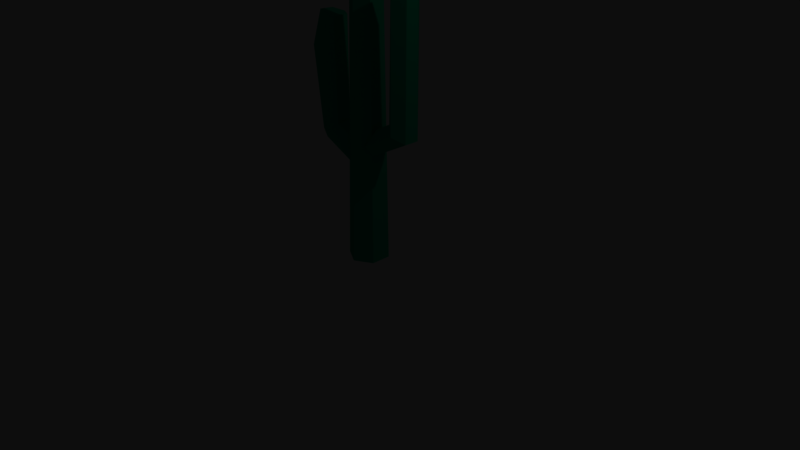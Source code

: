 # Source: cactus.blend  (saved by Blender 2.78.0; exported with 4.5.12 LTS)
import bpy
from mathutils import Matrix  # noqa: F401  (used for matrix-valued properties, if any)

bpy.ops.wm.read_factory_settings(use_empty=True)
scene = bpy.context.scene
scene.name = 'Scene'

# ---- collections
col_collection_1 = bpy.data.collections.new('Collection 1'); scene.collection.children.link(col_collection_1)
col_collection_2 = bpy.data.collections.new('Collection 2'); scene.collection.children.link(col_collection_2)
col_collection_2.hide_render = True
col_collection_2.hide_viewport = True

# ---- materials (node trees are filled in below, after node groups)
mat_hi = bpy.data.materials.new('Hi')
mat_hi.alpha_threshold = 0.0
mat_hi.use_transparent_shadow = False
mat_hi.diffuse_color = (0.0, 0.5294, 0.3176, 1.0)
mat_hi.roughness = 0.5
mat_hi_dual = bpy.data.materials.new('Hi Dual')
mat_hi_dual.alpha_threshold = 0.0
mat_hi_dual.use_transparent_shadow = False
mat_hi_dual.diffuse_color = (0.0, 0.5294, 0.3176, 1.0)
mat_hi_dual.roughness = 0.5

# ---- material node trees

# ---- world
world_world = bpy.data.worlds.new('World'); scene.world = world_world
world_world.color = (0.05088, 0.05088, 0.05088)
world_world.use_sun_shadow = False
world_world.sun_shadow_jitter_overblur = 0.0
world_world.cycles.sampling_method = 'MANUAL'

# ---- cameras
cam_camera = bpy.data.cameras.new('Camera')
cam_camera.clip_end = 100.0
cam_camera.lens = 35.0
cam_camera.sensor_width = 32.0
cam_camera.sensor_height = 18.0
cam_camera.ortho_scale = 7.314
cam_camera.dof.focus_distance = 0.0
cam_camera.dof.aperture_fstop = 128.0

# ---- lights
light_lamp = bpy.data.lights.new('Lamp', 'POINT')
light_lamp.transmission_factor = 0.0
light_lamp.cutoff_distance = 30.0
light_lamp.energy = 100.0
light_lamp.shadow_buffer_clip_start = 1.001
light_lamp.shadow_soft_size = 0.1
light_lamp.shadow_maximum_resolution = 0.006
light_lamp.use_absolute_resolution = True

# ---- meshes
me_cilindro_104 = bpy.data.meshes.new('Cilindro.104')
me_cilindro_104.from_pydata([(-3.92e-08, -0.2596, 0.001704), (-0.06318, -0.107, 3.919), (-0.2248, -0.1298, 0.001704), (-0.2319, -0.01068, 3.904), (-0.2248, 0.1298, 0.001704), (-0.2322, 0.1836, 3.89), (-0.06391, 0.2816, 3.891), (0.1048, 0.1853, 3.905), (0.2248, -0.1298, 0.001704), (0.1052, -0.008983, 3.919), (0.2261, 0.1315, 0.001753), (0.02783, 0.2514, 0.002969), (-0.08218, -0.1431, 1.257), (-0.7641, 0.00955, 2.98), (-0.9044, 0.07716, 2.977), (-0.0648, 0.1238, 1.219), (-0.8751, 0.241, 2.977), (-0.7424, 0.3238, 2.941), (-0.0409, 0.002694, 1.44), (-0.598, 0.2402, 2.941), (-0.6141, 0.04363, 2.931), (-0.6509, -0.139, 1.58), (-1.004, 0.03092, 2.531), (-0.7058, -0.04489, 1.423), (-0.9745, 0.274, 2.729), (-0.6917, 0.145, 1.411), (-0.6221, 0.2498, 1.555), (-0.49, 0.1495, 1.666), (-0.4818, -0.04761, 1.648), (0.1633, 0.1561, 1.494), (0.5621, 0.1112, 3.521), (0.775, 0.07408, 3.534), (0.1827, -0.08045, 1.419), (0.764, -0.0788, 3.536), (0.1477, -0.1609, 1.554), (0.1067, -2.93e-07, 1.708), (0.5448, -0.1066, 3.517), (0.6228, 0.1908, 1.808), (0.659, 0.2113, 3.348), (0.7699, 0.09542, 1.732), (0.7699, -0.09542, 1.732), (0.659, -0.2113, 3.348), (0.6228, -0.1908, 1.808), (0.4758, 0.09542, 1.883), (0.4993, -0.09495, 1.908)], [], [(9, 8, 10, 7), (27, 18, 15, 26), (40, 33, 41, 42), (4, 2, 3, 5), (23, 25, 15, 12), (17, 26, 25, 24, 16), (33, 31, 30, 36), (29, 35, 43, 37), (14, 22, 23, 21, 13), (27, 19, 20, 28), (22, 14, 16, 24), (31, 33, 40, 39), (16, 14, 13, 20, 19, 17), (32, 40, 42, 34), (7, 10, 11, 6), (22, 24, 25, 23), (1, 0, 8, 9), (12, 18, 28, 21), (39, 40, 32, 29), (7, 6, 5, 3, 1, 9), (0, 1, 3, 2), (34, 42, 44, 35), (38, 31, 39, 37), (18, 27, 28), (15, 25, 26), (21, 23, 12), (4, 5, 6, 11), (38, 30, 31), (33, 36, 41), (35, 44, 43), (37, 39, 29), (41, 36, 44, 42), (30, 43, 44, 36), (19, 27, 26, 17), (38, 37, 43, 30), (13, 21, 28, 20)])
me_cilindro_104.polygons.foreach_set('use_smooth', [True] * 36)
_k = set([(0, 1), (0, 2), (0, 8), (1, 3), (1, 9), (2, 3), (2, 4), (3, 5), (4, 5), (4, 11), (5, 6), (6, 7), (6, 11), (7, 9), (7, 10), (8, 9), (8, 10), (10, 11), (12, 21), (12, 23), (13, 14), (13, 20), (13, 21), (14, 16), (14, 22), (15, 25), (15, 26), (16, 17), (16, 24), (17, 19), (17, 26), (18, 27), (18, 28), (19, 20), (19, 27), (20, 28), (21, 23), (22, 23), (22, 24), (23, 25), (24, 25), (25, 26), (27, 28), (29, 37), (29, 39), (30, 31), (30, 36), (30, 38), (30, 43), (31, 33), (31, 38), (31, 39), (32, 40), (33, 36), (33, 40), (33, 41), (34, 42), (35, 43), (35, 44), (36, 41), (36, 44), (37, 38), (37, 39), (39, 40), (40, 42), (41, 42), (42, 44), (43, 44)])
me_cilindro_104.attributes.new('sharp_edge', 'BOOLEAN', 'EDGE').data.foreach_set('value', [ (min(e.vertices), max(e.vertices)) in _k for e in me_cilindro_104.edges])
_uv = me_cilindro_104.uv_layers.new(name='Mapa UV')
_uv.uv.foreach_set('vector', [0.3709, 0.8244, 0.3709, 0.9725, 0.3709, 0.9725, 0.3709, 0.8244, 0.2665, 0.857, 0.2654, 0.8369, 0.2654, 0.8244, 0.2642, 0.8576, 0.2518, 0.8699, 0.225, 0.9725, 0.2319, 0.958, 0.2534, 0.8689, 0.3709, 0.8244, 0.3709, 0.9725, 0.3709, 0.8244, 0.2228, 0.8244, 0.2671, 0.8558, 0.2658, 0.8557, 0.2654, 0.8244, 0.268, 0.8339, 0.2657, 0.9165, 0.2642, 0.8576, 0.2658, 0.8557, 0.2669, 0.9103, 0.267, 0.917, 0.225, 0.9725, 0.2228, 0.9631, 0.2263, 0.9573, 0.2269, 0.9599, 0.2637, 0.8419, 0.2585, 0.8511, 0.2514, 0.8676, 0.2503, 0.8687, 0.2684, 0.9197, 0.27, 0.9037, 0.2671, 0.8558, 0.269, 0.8575, 0.2694, 0.9264, 0.2665, 0.857, 0.2662, 0.9194, 0.2694, 0.9217, 0.2668, 0.8556, 0.27, 0.9037, 0.2684, 0.9197, 0.267, 0.917, 0.2669, 0.9103, 0.2228, 0.9631, 0.225, 0.9725, 0.2518, 0.8699, 0.2509, 0.8697, 0.267, 0.917, 0.2684, 0.9197, 0.2694, 0.9264, 0.2694, 0.9217, 0.2662, 0.9194, 0.2657, 0.9165, 0.2637, 0.8244, 0.2518, 0.8699, 0.2534, 0.8689, 0.2585, 0.8412, 0.2228, 0.8244, 0.3709, 0.9725, 0.3709, 0.9725, 0.3709, 0.8244, 0.27, 0.9037, 0.2669, 0.9103, 0.2658, 0.8557, 0.2671, 0.8558, 0.2228, 0.8244, 0.3709, 0.9725, 0.2228, 0.8244, 0.3709, 0.8244, 0.268, 0.8339, 0.2654, 0.8369, 0.2668, 0.8556, 0.269, 0.8575, 0.2509, 0.8697, 0.2518, 0.8699, 0.2637, 0.8244, 0.2637, 0.8419, 0.2228, 0.8244, 0.3709, 0.8244, 0.3709, 0.9725, 0.3709, 0.8244, 0.3709, 0.9725, 0.3709, 0.8244, 0.2228, 0.8244, 0.3709, 0.9725, 0.3709, 0.8244, 0.3709, 0.9725, 0.2585, 0.8412, 0.2534, 0.8689, 0.2532, 0.8698, 0.2585, 0.8511, 0.2254, 0.9519, 0.2228, 0.9631, 0.2509, 0.8697, 0.2503, 0.8687, 0.2654, 0.8369, 0.2665, 0.857, 0.2668, 0.8556, 0.2654, 0.8244, 0.2658, 0.8557, 0.2642, 0.8576, 0.269, 0.8575, 0.2671, 0.8558, 0.268, 0.8339, 0.3709, 0.9725, 0.3709, 0.9725, 0.3709, 0.8244, 0.3709, 0.8244, 0.2254, 0.9519, 0.2263, 0.9573, 0.2228, 0.9631, 0.225, 0.9725, 0.2269, 0.9599, 0.2319, 0.958, 0.2585, 0.8511, 0.2532, 0.8698, 0.2514, 0.8676, 0.2503, 0.8687, 0.2509, 0.8697, 0.2637, 0.8419, 0.2319, 0.958, 0.2269, 0.9599, 0.2532, 0.8698, 0.2534, 0.8689, 0.2263, 0.9573, 0.2514, 0.8676, 0.2532, 0.8698, 0.2269, 0.9599, 0.2662, 0.9194, 0.2665, 0.857, 0.2642, 0.8576, 0.2657, 0.9165, 0.2254, 0.9519, 0.2503, 0.8687, 0.2514, 0.8676, 0.2263, 0.9573, 0.2694, 0.9264, 0.269, 0.8575, 0.2668, 0.8556, 0.2694, 0.9217])
_ca = me_cilindro_104.color_attributes.new('Col', 'BYTE_COLOR', 'CORNER')
_ca.data.foreach_set('color', [0.2195, 0.2874, 0.0331, 1.0, 0.2195, 0.2874, 0.0331, 1.0, 0.2195, 0.2874, 0.0331, 1.0, 0.2195, 0.2874, 0.0331, 1.0, 0.2195, 0.2874, 0.0331, 1.0, 0.2195, 0.2874, 0.0331, 1.0, 0.2195, 0.2874, 0.0331, 1.0, 0.2195, 0.2874, 0.0331, 1.0, 0.2195, 0.2874, 0.0331, 1.0, 0.2195, 0.2874, 0.0331, 1.0, 0.2195, 0.2874, 0.0331, 1.0, 0.2195, 0.2874, 0.0331, 1.0, 0.2195, 0.2874, 0.0331, 1.0, 0.2195, 0.2874, 0.0331, 1.0, 0.2195, 0.2874, 0.0331, 1.0, 0.2195, 0.2874, 0.0331, 1.0, 0.2195, 0.2874, 0.0331, 1.0, 0.2195, 0.2874, 0.0331, 1.0, 0.2195, 0.2874, 0.0331, 1.0, 0.2195, 0.2874, 0.0331, 1.0, 0.2195, 0.2874, 0.0331, 1.0, 0.2195, 0.2874, 0.0331, 1.0, 0.2195, 0.2874, 0.0331, 1.0, 0.2195, 0.2874, 0.0331, 1.0, 0.2195, 0.2874, 0.0331, 1.0, 0.2195, 0.2874, 0.0331, 1.0, 0.2195, 0.2874, 0.0331, 1.0, 0.2195, 0.2874, 0.0331, 1.0, 0.2195, 0.2874, 0.0331, 1.0, 0.2195, 0.2874, 0.0331, 1.0, 0.2195, 0.2874, 0.0331, 1.0, 0.2195, 0.2874, 0.0331, 1.0, 0.2195, 0.2874, 0.0331, 1.0, 0.2195, 0.2874, 0.0331, 1.0, 0.2195, 0.2874, 0.0331, 1.0, 0.2195, 0.2874, 0.0331, 1.0, 0.2195, 0.2874, 0.0331, 1.0, 0.2195, 0.2874, 0.0331, 1.0, 0.2195, 0.2874, 0.0331, 1.0, 0.2195, 0.2874, 0.0331, 1.0, 0.2195, 0.2874, 0.0331, 1.0, 0.2195, 0.2874, 0.0331, 1.0, 0.2195, 0.2874, 0.0331, 1.0, 0.2195, 0.2874, 0.0331, 1.0, 0.2195, 0.2874, 0.0331, 1.0, 0.2195, 0.2874, 0.0331, 1.0, 0.2195, 0.2874, 0.0331, 1.0, 0.2195, 0.2874, 0.0331, 1.0, 0.2195, 0.2874, 0.0331, 1.0, 0.2195, 0.2874, 0.0331, 1.0, 0.2195, 0.2874, 0.0331, 1.0, 0.2195, 0.2874, 0.0331, 1.0, 0.2195, 0.2874, 0.0331, 1.0, 0.2195, 0.2874, 0.0331, 1.0, 0.2195, 0.2874, 0.0331, 1.0, 0.2195, 0.2874, 0.0331, 1.0, 0.2195, 0.2874, 0.0331, 1.0, 0.2195, 0.2874, 0.0331, 1.0, 0.2195, 0.2874, 0.0331, 1.0, 0.2195, 0.2874, 0.0331, 1.0, 0.2195, 0.2874, 0.0331, 1.0, 0.2195, 0.2874, 0.0331, 1.0, 0.2195, 0.2874, 0.0331, 1.0, 0.2195, 0.2874, 0.0331, 1.0, 0.2195, 0.2874, 0.0331, 1.0, 0.2195, 0.2874, 0.0331, 1.0, 0.2195, 0.2874, 0.0331, 1.0, 0.2195, 0.2874, 0.0331, 1.0, 0.2195, 0.2874, 0.0331, 1.0, 0.2195, 0.2874, 0.0331, 1.0, 0.2195, 0.2874, 0.0331, 1.0, 0.2195, 0.2874, 0.0331, 1.0, 0.2195, 0.2874, 0.0331, 1.0, 0.2195, 0.2874, 0.0331, 1.0, 0.2195, 0.2874, 0.0331, 1.0, 0.2195, 0.2874, 0.0331, 1.0, 0.2195, 0.2874, 0.0331, 1.0, 0.2195, 0.2874, 0.0331, 1.0, 0.2195, 0.2874, 0.0331, 1.0, 0.2195, 0.2874, 0.0331, 1.0, 0.2195, 0.2874, 0.0331, 1.0, 0.2195, 0.2874, 0.0331, 1.0, 0.2195, 0.2874, 0.0331, 1.0, 0.2195, 0.2874, 0.0331, 1.0, 0.2195, 0.2874, 0.0331, 1.0, 0.2195, 0.2874, 0.0331, 1.0, 0.2195, 0.2874, 0.0331, 1.0, 0.2195, 0.2874, 0.0331, 1.0, 0.2195, 0.2874, 0.0331, 1.0, 0.2195, 0.2874, 0.0331, 1.0, 0.2195, 0.2874, 0.0331, 1.0, 0.2195, 0.2874, 0.0331, 1.0, 0.2195, 0.2874, 0.0331, 1.0, 0.2195, 0.2874, 0.0331, 1.0, 0.2195, 0.2874, 0.0331, 1.0, 0.2195, 0.2874, 0.0331, 1.0, 0.2195, 0.2874, 0.0331, 1.0, 0.2195, 0.2874, 0.0331, 1.0, 0.2195, 0.2874, 0.0331, 1.0, 0.2195, 0.2874, 0.0331, 1.0, 0.2195, 0.2874, 0.0331, 1.0, 0.2195, 0.2874, 0.0331, 1.0, 0.2195, 0.2874, 0.0331, 1.0, 0.2195, 0.2874, 0.0331, 1.0, 0.2195, 0.2874, 0.0331, 1.0, 0.2195, 0.2874, 0.0331, 1.0, 0.2195, 0.2874, 0.0331, 1.0, 0.2195, 0.2874, 0.0331, 1.0, 0.2195, 0.2874, 0.0331, 1.0, 0.2195, 0.2874, 0.0331, 1.0, 0.2195, 0.2874, 0.0331, 1.0, 0.2195, 0.2874, 0.0331, 1.0, 0.2195, 0.2874, 0.0331, 1.0, 0.2195, 0.2874, 0.0331, 1.0, 0.2195, 0.2874, 0.0331, 1.0, 0.2195, 0.2874, 0.0331, 1.0, 0.2195, 0.2874, 0.0331, 1.0, 0.2195, 0.2874, 0.0331, 1.0, 0.2195, 0.2874, 0.0331, 1.0, 0.2195, 0.2874, 0.0331, 1.0, 0.2195, 0.2874, 0.0331, 1.0, 0.2195, 0.2874, 0.0331, 1.0, 0.2195, 0.2874, 0.0331, 1.0, 0.2195, 0.2874, 0.0331, 1.0, 0.2195, 0.2874, 0.0331, 1.0, 0.2195, 0.2874, 0.0331, 1.0, 0.2195, 0.2874, 0.0331, 1.0, 0.2195, 0.2874, 0.0331, 1.0, 0.2195, 0.2874, 0.0331, 1.0, 0.2195, 0.2874, 0.0331, 1.0, 0.2195, 0.2874, 0.0331, 1.0, 0.2195, 0.2874, 0.0331, 1.0, 0.2195, 0.2874, 0.0331, 1.0, 0.2195, 0.2874, 0.0331, 1.0, 0.2195, 0.2874, 0.0331, 1.0, 0.2195, 0.2874, 0.0331, 1.0, 0.2195, 0.2874, 0.0331, 1.0, 0.2195, 0.2874, 0.0331, 1.0, 0.2195, 0.2874, 0.0331, 1.0, 0.2195, 0.2874, 0.0331, 1.0, 0.2195, 0.2874, 0.0331, 1.0, 0.2195, 0.2874, 0.0331, 1.0, 0.2195, 0.2874, 0.0331, 1.0])
me_cilindro_104.materials.append(mat_hi)
me_cilindro_104.use_remesh_preserve_volume = False
me_cilindro_104.use_remesh_preserve_attributes = False
me_cilindro_104.use_mirror_vertex_groups = False
me_cilindro_104.update()
me_cilindro_104.normals_split_custom_set([tuple(v) for v in zip(*[iter([0.9995, -0.005435, 0.03037, 0.9995, -0.0009439, 0.03081, 0.9995, 0.003424, 0.03146, 0.9995, -0.0009439, 0.03081, 0.4988, 0.848, 0.1794, 0.4242, 0.8327, 0.3559, 0.4242, 0.8327, 0.3559, 0.4955, 0.8479, 0.1885, 0.6723, -0.7402, -0.006937, 0.6723, -0.7402, -0.006937, 0.6723, -0.7402, -0.006937, 0.6723, -0.7402, -0.006937, -1.0, -0.004898, -0.002662, -1.0, -0.001994, -0.001634, -1.0, -0.0008607, -0.001834, -1.0, 0.0002695, -0.002051, -0.2813, -0.08552, -0.9558, -0.2813, -0.08552, -0.9558, -0.2813, -0.08552, -0.9558, -0.2813, -0.08552, -0.9558, -0.3475, 0.9335, -0.08891, -0.3475, 0.9335, -0.08891, -0.3475, 0.9335, -0.08891, -0.3475, 0.9335, -0.08891, -0.3475, 0.9335, -0.08891, -0.07531, -0.0002873, 0.9972, -0.07531, -0.0002873, 0.9972, -0.07531, -0.0002873, 0.9972, -0.07531, -0.0002873, 0.9972, -0.385, 0.8136, 0.4357, -0.385, 0.8136, 0.4357, -0.5065, 0.8256, 0.2487, -0.5199, 0.8242, 0.2244, -0.4004, -0.9156, 0.03703, -0.4004, -0.9156, 0.03703, -0.4004, -0.9156, 0.03703, -0.4004, -0.9156, 0.03703, -0.4004, -0.9156, 0.03703, 0.9951, -0.02653, 0.09536, 0.9951, -0.02653, 0.09536, 0.9951, -0.02653, 0.09536, 0.9951, -0.02653, 0.09536, -0.9615, 0.004691, 0.2747, -0.9615, 0.004691, 0.2747, -0.9615, 0.004691, 0.2747, -0.9615, 0.004691, 0.2747, 0.9995, -0.03199, 0.0001769, 0.9995, -0.03199, 0.0001769, 0.9995, -0.03199, 0.0001769, 0.9995, -0.03199, 0.0001769, 0.1455, 0.05558, 0.9878, 0.1455, 0.05558, 0.9878, 0.1455, 0.05558, 0.9878, 0.1455, 0.05558, 0.9878, 0.1455, 0.05558, 0.9878, 0.1455, 0.05558, 0.9878, 0.231, -0.8354, -0.4987, 0.231, -0.8354, -0.4987, 0.231, -0.8354, -0.4987, 0.231, -0.8354, -0.4987, 0.5076, 0.8616, 0.004594, 0.5076, 0.8616, 0.004594, 0.5076, 0.8616, 0.004594, 0.5076, 0.8616, 0.004594, -0.9492, 0.1989, -0.2439, -0.9492, 0.1989, -0.2439, -0.9492, 0.1989, -0.2439, -0.9492, 0.1989, -0.2439, 0.5008, -0.8645, 0.04187, 0.5008, -0.8645, 0.04187, 0.4989, -0.8657, 0.04156, 0.5008, -0.8645, 0.04187, 0.304, -0.806, 0.5079, 0.304, -0.806, 0.5079, 0.3351, -0.8789, 0.3395, 0.3412, -0.8929, 0.2939, 0.4224, 0.1749, -0.8894, 0.4224, 0.1749, -0.8894, 0.4224, 0.1749, -0.8894, 0.4224, 0.1749, -0.8894, -0.04437, 0.07101, 0.9965, -0.04437, 0.07101, 0.9965, -0.04437, 0.07101, 0.9965, -0.04437, 0.07101, 0.9965, -0.04437, 0.07101, 0.9965, -0.04437, 0.07101, 0.9965, -0.4987, -0.8664, 0.02563, -0.4987, -0.8664, 0.02563, -0.4987, -0.8664, 0.02563, -0.4987, -0.8664, 0.02563, -0.3827, -0.7627, 0.5213, -0.3827, -0.7627, 0.5213, -0.3827, -0.7627, 0.5213, -0.3827, -0.7627, 0.5213, 0.6643, 0.7474, -0.008008, 0.6643, 0.7474, -0.008008, 0.6643, 0.7474, -0.008008, 0.6643, 0.7474, -0.008008, 0.4314, -0.06599, 0.8997, 0.4314, -0.06599, 0.8997, 0.4314, -0.06599, 0.8997, -0.1362, 0.8312, -0.539, -0.1362, 0.8312, -0.539, -0.1362, 0.8312, -0.539, -0.2514, -0.8666, -0.431, -0.2514, -0.8666, -0.431, -0.2514, -0.8666, -0.431, -0.4624, 0.8865, -0.01546, -0.4624, 0.8865, -0.01546, -0.4624, 0.8865, -0.01546, -0.4624, 0.8865, -0.01546, 0.112, 0.8326, 0.5424, 0.112, 0.8326, 0.5424, 0.112, 0.8326, 0.5424, 0.05609, -0.8317, 0.5524, 0.05609, -0.8317, 0.5524, 0.05609, -0.8317, 0.5524, -0.4413, 0.0644, 0.895, -0.4413, 0.0644, 0.895, -0.4413, 0.0644, 0.895, 0.2779, 0.8216, -0.4977, 0.2779, 0.8216, -0.4977, 0.2779, 0.8216, -0.4977, -0.6393, -0.7689, 0.008712, -0.6393, -0.7689, 0.008712, -0.6393, -0.7689, 0.008712, -0.6393, -0.7689, 0.008712, -0.9991, -0.01321, 0.04059, -0.9991, -0.01321, 0.04059, -0.9991, -0.01321, 0.04059, -0.9991, -0.01321, 0.04059, 0.555, 0.8318, -0.003847, 0.4988, 0.848, 0.1794, 0.4955, 0.8479, 0.1885, 0.555, 0.8318, -0.003847, -0.6162, 0.7874, 0.01476, -0.5199, 0.8242, 0.2244, -0.5065, 0.8256, 0.2487, -0.6162, 0.7874, 0.01476, 0.3574, -0.9268, 0.1155, 0.3412, -0.8929, 0.2939, 0.3351, -0.8789, 0.3395, 0.3574, -0.9268, 0.1155])] * 3)])
me_cilindro_001 = bpy.data.meshes.new('Cilindro.001')
me_cilindro_001.from_pydata([(-0.008916, -0.3128, 0.003509), (-0.1119, -0.143, 3.906), (-0.2864, 0.01784, 0.003707), (-0.3199, 0.1041, 3.892), (-0.06338, 0.323, 3.904), (0.3356, -0.02383, -0.0007924), (0.1446, 0.07585, 3.918), (0.05726, 0.3098, -0.0005553), (0.1729, 0.002998, 1.382), (0.7556, 0.002998, 1.737), (0.1544, 0.002998, 1.744), (0.4959, 0.002998, 1.938), (0.7927, 0.002998, 3.524), (0.5453, 0.002998, 3.515), (-0.5024, 0.002998, 1.697), (-0.2219, 0.002998, 1.551), (-0.7003, 0.002998, 1.422), (-0.2129, 0.002998, 1.253), (-0.6199, 0.002998, 2.921), (-0.9229, 0.002998, 2.999), (-1.003, 0.002998, 2.519)], [], [(6, 5, 7, 4), (2, 0, 1, 3), (3, 4, 7, 2), (4, 3, 1, 6), (0, 5, 6, 1), (8, 9, 11, 10), (11, 9, 12, 13), (14, 15, 17, 16), (14, 16, 20, 19, 18)])
me_cilindro_001.polygons.foreach_set('use_smooth', [1, 1, 1, 1, 1, 0, 0, 0, 0])
me_cilindro_001.polygons.foreach_set('material_index', [0, 0, 0, 0, 0, 1, 1, 1, 1])
_k = set([(0, 1), (0, 2), (1, 3), (2, 3), (4, 6), (4, 7), (5, 6), (5, 7)])
me_cilindro_001.attributes.new('sharp_edge', 'BOOLEAN', 'EDGE').data.foreach_set('value', [ (min(e.vertices), max(e.vertices)) in _k for e in me_cilindro_001.edges])
_uv = me_cilindro_001.uv_layers.new(name='Mapa UV')
_uv.uv.foreach_set('vector', [0.3709, 0.8244, 0.3709, 0.9725, 0.3709, 0.9725, 0.3709, 0.8244, 0.3709, 0.8244, 0.3709, 0.9725, 0.3709, 0.8244, 0.2228, 0.8244, 0.2228, 0.8244, 0.3709, 0.8244, 0.3709, 0.9725, 0.3709, 0.8244, 0.3709, 0.8244, 0.2228, 0.8244, 0.3709, 0.8244, 0.3709, 0.8244, 0.3709, 0.9725, 0.3709, 0.9725, 0.3709, 0.8244, 0.3709, 0.8244, 0.0, 0.0, 0.0, 0.0, 0.0, 0.0, 0.0, 0.0, 0.0, 0.0, 0.0, 0.0, 0.0, 0.0, 0.0, 0.0, 0.0, 0.0, 0.0, 0.0, 0.0, 0.0, 0.0, 0.0, 0.0, 0.0, 0.0, 0.0, 0.0, 0.0, 0.0, 0.0, 0.0, 0.0])
_ca = me_cilindro_001.color_attributes.new('Col', 'BYTE_COLOR', 'CORNER')
_ca.data.foreach_set('color', [0.2195, 0.2874, 0.0331, 1.0, 0.2195, 0.2874, 0.0331, 1.0, 0.2195, 0.2874, 0.0331, 1.0, 0.2195, 0.2874, 0.0331, 1.0, 0.2195, 0.2874, 0.0331, 1.0, 0.2195, 0.2874, 0.0331, 1.0, 0.2195, 0.2874, 0.0331, 1.0, 0.2195, 0.2874, 0.0331, 1.0, 0.2195, 0.2874, 0.0331, 1.0, 0.2195, 0.2874, 0.0331, 1.0, 0.2195, 0.2874, 0.0331, 1.0, 0.2195, 0.2874, 0.0331, 1.0, 0.2195, 0.2874, 0.0331, 1.0, 0.2195, 0.2874, 0.0331, 1.0, 0.2195, 0.2874, 0.0331, 1.0, 0.2195, 0.2874, 0.0331, 1.0, 0.2195, 0.2874, 0.0331, 1.0, 0.2195, 0.2874, 0.0331, 1.0, 0.2195, 0.2874, 0.0331, 1.0, 0.2195, 0.2874, 0.0331, 1.0, 1.0, 1.0, 1.0, 1.0, 1.0, 1.0, 1.0, 1.0, 1.0, 1.0, 1.0, 1.0, 1.0, 1.0, 1.0, 1.0, 1.0, 1.0, 1.0, 1.0, 1.0, 1.0, 1.0, 1.0, 1.0, 1.0, 1.0, 1.0, 1.0, 1.0, 1.0, 1.0, 1.0, 1.0, 1.0, 1.0, 1.0, 1.0, 1.0, 1.0, 1.0, 1.0, 1.0, 1.0, 1.0, 1.0, 1.0, 1.0, 1.0, 1.0, 1.0, 1.0, 1.0, 1.0, 1.0, 1.0, 1.0, 1.0, 1.0, 1.0, 1.0, 1.0, 1.0, 1.0, 1.0, 1.0, 1.0, 1.0])
me_cilindro_001.materials.append(mat_hi)
me_cilindro_001.materials.append(mat_hi_dual)
me_cilindro_001.use_remesh_preserve_volume = False
me_cilindro_001.use_remesh_preserve_attributes = False
me_cilindro_001.use_mirror_vertex_groups = False
me_cilindro_001.update()
me_cilindro_001.normals_split_custom_set([tuple(v) for v in zip(*[iter([0.7692, 0.6387, 0.02083, 0.7663, 0.6421, 0.02125, 0.7635, 0.6455, 0.02188, 0.7663, 0.6421, 0.02125, -0.7631, -0.6462, 0.006902, -0.765, -0.644, 0.007946, -0.7657, -0.6431, 0.007731, -0.7665, -0.6423, 0.007517, -0.4967, 0.5449, 0.6756, -0.4903, 0.5388, 0.6851, -0.6483, 0.7609, -0.02689, -0.6485, 0.761, -0.01849, -0.4903, 0.5388, 0.6851, -0.4967, 0.5449, 0.6756, 0.4232, -0.5386, 0.7286, 0.4148, -0.522, 0.7453, 0.6445, -0.763, 0.04937, 0.6443, -0.7631, 0.05051, 0.4148, -0.522, 0.7453, 0.4232, -0.5386, 0.7286, -6.843e-07, -1.0, 9.923e-07, -6.843e-07, -1.0, 9.923e-07, -6.843e-07, -1.0, 9.923e-07, -6.843e-07, -1.0, 9.923e-07, -1.635e-06, -1.0, -9.761e-08, -1.635e-06, -1.0, -9.761e-08, -1.635e-06, -1.0, -9.761e-08, -1.635e-06, -1.0, -9.761e-08, 1.428e-07, 1.0, 5.136e-07, 1.428e-07, 1.0, 5.136e-07, 1.428e-07, 1.0, 5.136e-07, 1.428e-07, 1.0, 5.136e-07, 3.646e-07, 1.0, 1.718e-07, 3.646e-07, 1.0, 1.718e-07, 3.646e-07, 1.0, 1.718e-07, 3.646e-07, 1.0, 1.718e-07, 3.646e-07, 1.0, 1.718e-07])] * 3)])

# ---- objects
ob_cactus = bpy.data.objects.new('cactus', me_cilindro_104)
ob_lamp = bpy.data.objects.new('Lamp', light_lamp)
ob_camera = bpy.data.objects.new('Camera', cam_camera)
ob_cactus_lod = bpy.data.objects.new('cactus_lod', me_cilindro_001)

# ---- transforms, parenting, visibility, modifiers, constraints
ob_cactus.location = (0.0, 0.0, 0.0)
ob_cactus.color = (0.8, 0.8, 0.8, 1.0)
ob_cactus.lineart.crease_threshold = 0.0
ob_lamp.location = (4.076, 1.005, 5.904)
ob_lamp.rotation_euler = (0.6503, 0.05522, 1.866)
ob_lamp.lock_rotations_4d = False
ob_lamp.empty_display_type = 'ARROWS'
ob_lamp.color = (0.0, 0.0, 0.0, 0.0)
ob_lamp.lineart.crease_threshold = 0.0
ob_camera.location = (7.481, -6.508, 5.344)
ob_camera.rotation_euler = (1.109, 0.0, 0.8149)
ob_camera.lock_rotations_4d = False
ob_camera.empty_display_type = 'ARROWS'
ob_camera.color = (0.0, 0.0, 0.0, 0.0)
ob_camera.display_type = 'WIRE'
ob_camera.lineart.crease_threshold = 0.0
ob_cactus_lod.location = (0.0, 0.0, 0.0)
ob_cactus_lod.color = (0.8, 0.8, 0.8, 1.0)
ob_cactus_lod.lineart.crease_threshold = 0.0

# ---- collection membership
col_collection_1.objects.link(ob_cactus)
col_collection_1.objects.link(ob_lamp)
col_collection_1.objects.link(ob_camera)
col_collection_2.objects.link(ob_cactus_lod)

# ---- scene / render settings (as saved in the file)
scene.camera = ob_camera
scene.frame_start = 1; scene.frame_end = 250; scene.frame_set(1)
scene.render.engine = 'BLENDER_EEVEE_NEXT'
scene.render.resolution_percentage = 50
scene.render.dither_intensity = 0.0
scene.cycles.use_denoising = False
scene.cycles.samples = 128
scene.cycles.sampling_pattern = 'TABULATED_SOBOL'
scene.cycles.light_sampling_threshold = 0.0
scene.cycles.use_adaptive_sampling = False
scene.cycles.use_light_tree = False
scene.cycles.blur_glossy = 0.0
scene.cycles.sample_clamp_indirect = 0.0
scene.view_settings.view_transform = 'Raw'
bpy.context.view_layer.update()

